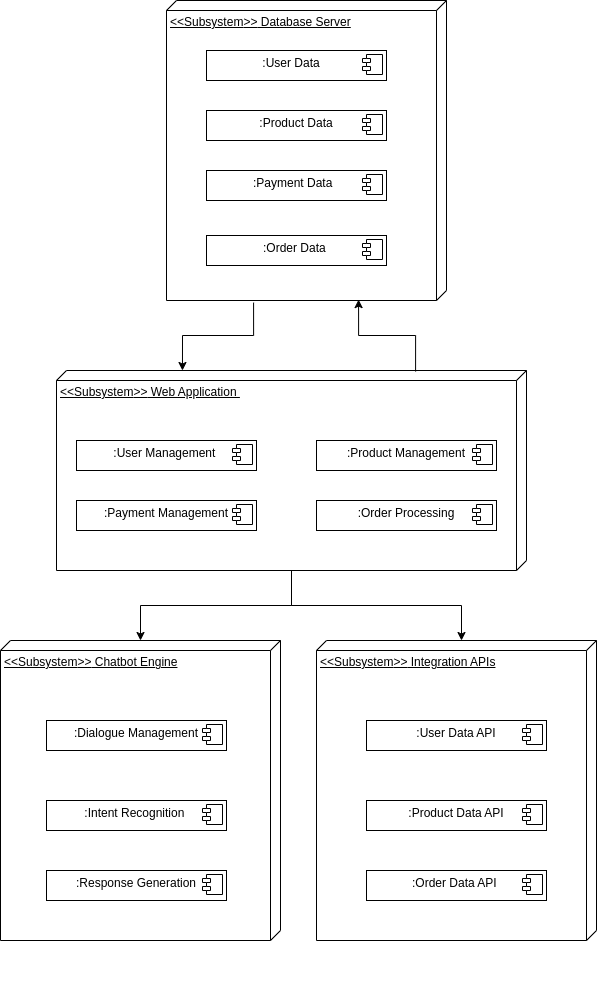

The diagram above was exported from draw.io. Its source (the exported page's mxGraphModel, read from the mxfile embedded in the PNG):
<mxGraphModel dx="1367" dy="788" grid="1" gridSize="10" guides="1" tooltips="1" connect="1" arrows="1" fold="1" page="1" pageScale="1" pageWidth="827" pageHeight="1169" math="0" shadow="0">
  <root>
    <mxCell id="0" />
    <mxCell id="1" parent="0" />
    <mxCell id="rPFQq0fbWnyUq_wBmD5--30" value="&lt;span class=&quot;hljs-operator&quot;&gt;&amp;lt;&amp;lt;&lt;/span&gt;Subsystem&lt;span class=&quot;hljs-operator&quot;&gt;&amp;gt;&amp;gt;&lt;/span&gt; Database Server" style="verticalAlign=top;align=left;spacingTop=8;spacingLeft=2;spacingRight=12;shape=cube;size=10;direction=south;fontStyle=4;html=1;whiteSpace=wrap;" vertex="1" parent="1">
      <mxGeometry x="300" y="310" width="280" height="300" as="geometry" />
    </mxCell>
    <mxCell id="rPFQq0fbWnyUq_wBmD5--31" value="&lt;p style=&quot;margin:0px;margin-top:6px;text-align:center;&quot;&gt;&amp;nbsp; &amp;nbsp; &amp;nbsp; &amp;nbsp;&lt;span style=&quot;background-color: initial;&quot;&gt;&amp;nbsp;:&lt;/span&gt;&lt;span style=&quot;background-color: initial;&quot; class=&quot;hljs-keyword&quot;&gt;User&lt;/span&gt;&lt;span style=&quot;background-color: initial;&quot;&gt; Data&amp;nbsp; &amp;nbsp; &amp;nbsp; &amp;nbsp; &amp;nbsp; &amp;nbsp;&lt;/span&gt;&lt;/p&gt;&lt;p style=&quot;margin:0px;margin-left:8px;&quot;&gt;&lt;br&gt;&lt;/p&gt;" style="align=left;overflow=fill;html=1;dropTarget=0;whiteSpace=wrap;" vertex="1" parent="1">
      <mxGeometry x="340" y="360" width="180" height="30" as="geometry" />
    </mxCell>
    <mxCell id="rPFQq0fbWnyUq_wBmD5--32" value="" style="shape=component;jettyWidth=8;jettyHeight=4;" vertex="1" parent="rPFQq0fbWnyUq_wBmD5--31">
      <mxGeometry x="1" width="20" height="20" relative="1" as="geometry">
        <mxPoint x="-24" y="4" as="offset" />
      </mxGeometry>
    </mxCell>
    <mxCell id="6xS7HjYR_K60tlwAXXv1-1" value="" style="edgeStyle=orthogonalEdgeStyle;rounded=0;orthogonalLoop=1;jettySize=auto;html=1;" edge="1" parent="1" source="rPFQq0fbWnyUq_wBmD5--36" target="rPFQq0fbWnyUq_wBmD5--39">
      <mxGeometry relative="1" as="geometry" />
    </mxCell>
    <mxCell id="rPFQq0fbWnyUq_wBmD5--36" value="&lt;span class=&quot;hljs-operator&quot;&gt;&amp;lt;&amp;lt;&lt;/span&gt;Subsystem&lt;span class=&quot;hljs-operator&quot;&gt;&amp;gt;&amp;gt;&lt;/span&gt; Web Application&amp;nbsp;" style="verticalAlign=top;align=left;spacingTop=8;spacingLeft=2;spacingRight=12;shape=cube;size=10;direction=south;fontStyle=4;html=1;whiteSpace=wrap;" vertex="1" parent="1">
      <mxGeometry x="190" y="680" width="470" height="200" as="geometry" />
    </mxCell>
    <mxCell id="rPFQq0fbWnyUq_wBmD5--39" value="&lt;span class=&quot;hljs-operator&quot;&gt;&amp;lt;&amp;lt;&lt;/span&gt;Subsystem&lt;span class=&quot;hljs-operator&quot;&gt;&amp;gt;&amp;gt;&lt;/span&gt; Chatbot Engine" style="verticalAlign=top;align=left;spacingTop=8;spacingLeft=2;spacingRight=12;shape=cube;size=10;direction=south;fontStyle=4;html=1;whiteSpace=wrap;" vertex="1" parent="1">
      <mxGeometry x="134" y="950" width="280" height="300" as="geometry" />
    </mxCell>
    <mxCell id="rPFQq0fbWnyUq_wBmD5--42" value="&lt;span class=&quot;hljs-operator&quot;&gt;&amp;lt;&amp;lt;&lt;/span&gt;Subsystem&lt;span class=&quot;hljs-operator&quot;&gt;&amp;gt;&amp;gt;&lt;/span&gt; Integration APIs" style="verticalAlign=top;align=left;spacingTop=8;spacingLeft=2;spacingRight=12;shape=cube;size=10;direction=south;fontStyle=4;html=1;whiteSpace=wrap;" vertex="1" parent="1">
      <mxGeometry x="450" y="950" width="280" height="300" as="geometry" />
    </mxCell>
    <mxCell id="rPFQq0fbWnyUq_wBmD5--55" value="&lt;p style=&quot;margin:0px;margin-top:6px;text-align:center;&quot;&gt;:&lt;span class=&quot;hljs-keyword&quot;&gt;User&lt;/span&gt; Management&amp;nbsp;&lt;br&gt;&lt;/p&gt;" style="align=left;overflow=fill;html=1;dropTarget=0;whiteSpace=wrap;" vertex="1" parent="1">
      <mxGeometry x="210" y="750" width="180" height="30" as="geometry" />
    </mxCell>
    <mxCell id="rPFQq0fbWnyUq_wBmD5--56" value="" style="shape=component;jettyWidth=8;jettyHeight=4;" vertex="1" parent="rPFQq0fbWnyUq_wBmD5--55">
      <mxGeometry x="1" width="20" height="20" relative="1" as="geometry">
        <mxPoint x="-24" y="4" as="offset" />
      </mxGeometry>
    </mxCell>
    <mxCell id="rPFQq0fbWnyUq_wBmD5--51" value="&lt;p style=&quot;margin:0px;margin-top:6px;text-align:center;&quot;&gt;:Product Management&lt;br&gt;&lt;/p&gt;" style="align=left;overflow=fill;html=1;dropTarget=0;whiteSpace=wrap;" vertex="1" parent="1">
      <mxGeometry x="450" y="750" width="180" height="30" as="geometry" />
    </mxCell>
    <mxCell id="rPFQq0fbWnyUq_wBmD5--52" value="" style="shape=component;jettyWidth=8;jettyHeight=4;" vertex="1" parent="rPFQq0fbWnyUq_wBmD5--51">
      <mxGeometry x="1" width="20" height="20" relative="1" as="geometry">
        <mxPoint x="-24" y="4" as="offset" />
      </mxGeometry>
    </mxCell>
    <mxCell id="rPFQq0fbWnyUq_wBmD5--45" value="&lt;p style=&quot;margin:0px;margin-top:6px;text-align:center;&quot;&gt;:Product Data&lt;br&gt;&lt;/p&gt;" style="align=left;overflow=fill;html=1;dropTarget=0;whiteSpace=wrap;" vertex="1" parent="1">
      <mxGeometry x="340" y="420" width="180" height="30" as="geometry" />
    </mxCell>
    <mxCell id="rPFQq0fbWnyUq_wBmD5--46" value="" style="shape=component;jettyWidth=8;jettyHeight=4;" vertex="1" parent="rPFQq0fbWnyUq_wBmD5--45">
      <mxGeometry x="1" width="20" height="20" relative="1" as="geometry">
        <mxPoint x="-24" y="4" as="offset" />
      </mxGeometry>
    </mxCell>
    <mxCell id="rPFQq0fbWnyUq_wBmD5--57" value="&lt;p style=&quot;margin:0px;margin-top:6px;text-align:center;&quot;&gt;:Payment Management&lt;br&gt;&lt;/p&gt;" style="align=left;overflow=fill;html=1;dropTarget=0;whiteSpace=wrap;" vertex="1" parent="1">
      <mxGeometry x="210" y="810" width="180" height="30" as="geometry" />
    </mxCell>
    <mxCell id="rPFQq0fbWnyUq_wBmD5--58" value="" style="shape=component;jettyWidth=8;jettyHeight=4;" vertex="1" parent="rPFQq0fbWnyUq_wBmD5--57">
      <mxGeometry x="1" width="20" height="20" relative="1" as="geometry">
        <mxPoint x="-24" y="4" as="offset" />
      </mxGeometry>
    </mxCell>
    <mxCell id="rPFQq0fbWnyUq_wBmD5--49" value="&lt;p style=&quot;margin:0px;margin-top:6px;text-align:center;&quot;&gt;:&lt;span class=&quot;hljs-keyword&quot;&gt;Order&lt;/span&gt; Data&amp;nbsp;&lt;br&gt;&lt;/p&gt;" style="align=left;overflow=fill;html=1;dropTarget=0;whiteSpace=wrap;" vertex="1" parent="1">
      <mxGeometry x="340" y="545" width="180" height="30" as="geometry" />
    </mxCell>
    <mxCell id="rPFQq0fbWnyUq_wBmD5--50" value="" style="shape=component;jettyWidth=8;jettyHeight=4;" vertex="1" parent="rPFQq0fbWnyUq_wBmD5--49">
      <mxGeometry x="1" width="20" height="20" relative="1" as="geometry">
        <mxPoint x="-24" y="4" as="offset" />
      </mxGeometry>
    </mxCell>
    <mxCell id="rPFQq0fbWnyUq_wBmD5--63" value="&lt;p style=&quot;margin:0px;margin-top:6px;text-align:center;&quot;&gt;:Intent Recognition&amp;nbsp;&lt;br&gt;&lt;/p&gt;" style="align=left;overflow=fill;html=1;dropTarget=0;whiteSpace=wrap;" vertex="1" parent="1">
      <mxGeometry x="180" y="1110" width="180" height="30" as="geometry" />
    </mxCell>
    <mxCell id="rPFQq0fbWnyUq_wBmD5--64" value="" style="shape=component;jettyWidth=8;jettyHeight=4;" vertex="1" parent="rPFQq0fbWnyUq_wBmD5--63">
      <mxGeometry x="1" width="20" height="20" relative="1" as="geometry">
        <mxPoint x="-24" y="4" as="offset" />
      </mxGeometry>
    </mxCell>
    <mxCell id="rPFQq0fbWnyUq_wBmD5--65" value="&lt;p style=&quot;margin:0px;margin-top:6px;text-align:center;&quot;&gt;:&lt;span style=&quot;&quot; class=&quot;hljs-keyword&quot;&gt;User&lt;/span&gt; Data API&lt;br&gt;&lt;/p&gt;" style="align=left;overflow=fill;html=1;dropTarget=0;whiteSpace=wrap;" vertex="1" parent="1">
      <mxGeometry x="500" y="1030" width="180" height="30" as="geometry" />
    </mxCell>
    <mxCell id="rPFQq0fbWnyUq_wBmD5--66" value="" style="shape=component;jettyWidth=8;jettyHeight=4;" vertex="1" parent="rPFQq0fbWnyUq_wBmD5--65">
      <mxGeometry x="1" width="20" height="20" relative="1" as="geometry">
        <mxPoint x="-24" y="4" as="offset" />
      </mxGeometry>
    </mxCell>
    <mxCell id="rPFQq0fbWnyUq_wBmD5--67" value="&lt;p style=&quot;margin:0px;margin-top:6px;text-align:center;&quot;&gt;:Product Data API&lt;br&gt;&lt;/p&gt;" style="align=left;overflow=fill;html=1;dropTarget=0;whiteSpace=wrap;" vertex="1" parent="1">
      <mxGeometry x="500" y="1110" width="180" height="30" as="geometry" />
    </mxCell>
    <mxCell id="rPFQq0fbWnyUq_wBmD5--68" value="" style="shape=component;jettyWidth=8;jettyHeight=4;" vertex="1" parent="rPFQq0fbWnyUq_wBmD5--67">
      <mxGeometry x="1" width="20" height="20" relative="1" as="geometry">
        <mxPoint x="-24" y="4" as="offset" />
      </mxGeometry>
    </mxCell>
    <mxCell id="rPFQq0fbWnyUq_wBmD5--69" value="&lt;p style=&quot;margin:0px;margin-top:6px;text-align:center;&quot;&gt;:&lt;span class=&quot;hljs-keyword&quot;&gt;Order&lt;/span&gt; Data API&amp;nbsp;&lt;br&gt;&lt;/p&gt;" style="align=left;overflow=fill;html=1;dropTarget=0;whiteSpace=wrap;" vertex="1" parent="1">
      <mxGeometry x="500" y="1180" width="180" height="30" as="geometry" />
    </mxCell>
    <mxCell id="rPFQq0fbWnyUq_wBmD5--70" value="" style="shape=component;jettyWidth=8;jettyHeight=4;" vertex="1" parent="rPFQq0fbWnyUq_wBmD5--69">
      <mxGeometry x="1" width="20" height="20" relative="1" as="geometry">
        <mxPoint x="-24" y="4" as="offset" />
      </mxGeometry>
    </mxCell>
    <mxCell id="rPFQq0fbWnyUq_wBmD5--59" value="&lt;p style=&quot;margin:0px;margin-top:6px;text-align:center;&quot;&gt;:Response Generation&lt;br&gt;&lt;/p&gt;" style="align=left;overflow=fill;html=1;dropTarget=0;whiteSpace=wrap;" vertex="1" parent="1">
      <mxGeometry x="180" y="1180" width="180" height="30" as="geometry" />
    </mxCell>
    <mxCell id="rPFQq0fbWnyUq_wBmD5--60" value="" style="shape=component;jettyWidth=8;jettyHeight=4;" vertex="1" parent="rPFQq0fbWnyUq_wBmD5--59">
      <mxGeometry x="1" width="20" height="20" relative="1" as="geometry">
        <mxPoint x="-24" y="4" as="offset" />
      </mxGeometry>
    </mxCell>
    <mxCell id="rPFQq0fbWnyUq_wBmD5--71" style="edgeStyle=orthogonalEdgeStyle;rounded=0;orthogonalLoop=1;jettySize=auto;html=1;entryX=0;entryY=0;entryDx=0;entryDy=135;entryPerimeter=0;" edge="1" parent="1" source="rPFQq0fbWnyUq_wBmD5--36" target="rPFQq0fbWnyUq_wBmD5--42">
      <mxGeometry relative="1" as="geometry" />
    </mxCell>
    <mxCell id="rPFQq0fbWnyUq_wBmD5--53" value="&lt;p style=&quot;margin:0px;margin-top:6px;text-align:center;&quot;&gt;:&lt;span class=&quot;hljs-keyword&quot;&gt;Order&lt;/span&gt; Processing&lt;br&gt;&lt;/p&gt;" style="align=left;overflow=fill;html=1;dropTarget=0;whiteSpace=wrap;" vertex="1" parent="1">
      <mxGeometry x="450" y="810" width="180" height="30" as="geometry" />
    </mxCell>
    <mxCell id="rPFQq0fbWnyUq_wBmD5--54" value="" style="shape=component;jettyWidth=8;jettyHeight=4;" vertex="1" parent="rPFQq0fbWnyUq_wBmD5--53">
      <mxGeometry x="1" width="20" height="20" relative="1" as="geometry">
        <mxPoint x="-24" y="4" as="offset" />
      </mxGeometry>
    </mxCell>
    <mxCell id="rPFQq0fbWnyUq_wBmD5--72" style="edgeStyle=orthogonalEdgeStyle;rounded=0;orthogonalLoop=1;jettySize=auto;html=1;entryX=0.997;entryY=0.314;entryDx=0;entryDy=0;entryPerimeter=0;exitX=0.005;exitY=0.236;exitDx=0;exitDy=0;exitPerimeter=0;" edge="1" parent="1" source="rPFQq0fbWnyUq_wBmD5--36" target="rPFQq0fbWnyUq_wBmD5--30">
      <mxGeometry relative="1" as="geometry" />
    </mxCell>
    <mxCell id="rPFQq0fbWnyUq_wBmD5--61" value="&lt;p style=&quot;margin:0px;margin-top:6px;text-align:center;&quot;&gt;:Dialogue Management&lt;br&gt;&lt;/p&gt;" style="align=left;overflow=fill;html=1;dropTarget=0;whiteSpace=wrap;" vertex="1" parent="1">
      <mxGeometry x="180" y="1030" width="180" height="30" as="geometry" />
    </mxCell>
    <mxCell id="rPFQq0fbWnyUq_wBmD5--62" value="" style="shape=component;jettyWidth=8;jettyHeight=4;" vertex="1" parent="rPFQq0fbWnyUq_wBmD5--61">
      <mxGeometry x="1" width="20" height="20" relative="1" as="geometry">
        <mxPoint x="-24" y="4" as="offset" />
      </mxGeometry>
    </mxCell>
    <mxCell id="rPFQq0fbWnyUq_wBmD5--47" value="&lt;p style=&quot;margin:0px;margin-top:6px;text-align:center;&quot;&gt;:Payment Data&amp;nbsp;&amp;nbsp;&lt;br&gt;&lt;/p&gt;" style="align=left;overflow=fill;html=1;dropTarget=0;whiteSpace=wrap;" vertex="1" parent="1">
      <mxGeometry x="340" y="480" width="180" height="30" as="geometry" />
    </mxCell>
    <mxCell id="rPFQq0fbWnyUq_wBmD5--48" value="" style="shape=component;jettyWidth=8;jettyHeight=4;" vertex="1" parent="rPFQq0fbWnyUq_wBmD5--47">
      <mxGeometry x="1" width="20" height="20" relative="1" as="geometry">
        <mxPoint x="-24" y="4" as="offset" />
      </mxGeometry>
    </mxCell>
    <mxCell id="rPFQq0fbWnyUq_wBmD5--73" style="edgeStyle=orthogonalEdgeStyle;rounded=0;orthogonalLoop=1;jettySize=auto;html=1;entryX=0;entryY=0.732;entryDx=0;entryDy=0;entryPerimeter=0;exitX=1.007;exitY=0.689;exitDx=0;exitDy=0;exitPerimeter=0;" edge="1" parent="1" source="rPFQq0fbWnyUq_wBmD5--30" target="rPFQq0fbWnyUq_wBmD5--36">
      <mxGeometry relative="1" as="geometry" />
    </mxCell>
    <mxCell id="rPFQq0fbWnyUq_wBmD5--75" value="" style="ellipse;whiteSpace=wrap;html=1;align=center;aspect=fixed;fillColor=none;strokeColor=none;resizable=0;perimeter=centerPerimeter;rotatable=0;allowArrows=0;points=[];outlineConnect=1;" vertex="1" parent="1">
      <mxGeometry x="290" y="1290" width="10" height="10" as="geometry" />
    </mxCell>
  </root>
</mxGraphModel>